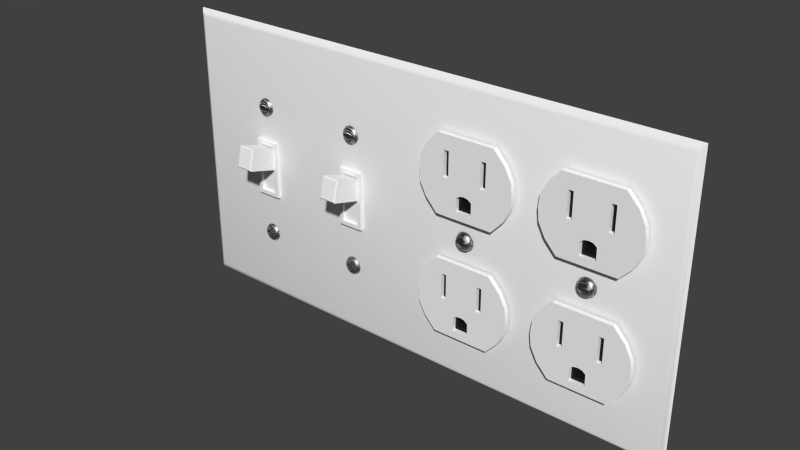 # Source: Combo_4-Gang.blend  (saved by Blender 2.74.0; exported with 4.5.12 LTS)
import bpy
from mathutils import Matrix  # noqa: F401  (used for matrix-valued properties, if any)

bpy.ops.wm.read_factory_settings(use_empty=True)
scene = bpy.context.scene
scene.name = 'Scene'

# ---- collections
col_collection_1 = bpy.data.collections.new('Collection 1'); scene.collection.children.link(col_collection_1)

# ---- materials (node trees are filled in below, after node groups)
mat_gloss_white_plastic = bpy.data.materials.new('Gloss White Plastic')
mat_gloss_white_plastic.alpha_threshold = 0.0
mat_gloss_white_plastic.roughness = 0.5
mat_gloss_white_plastic.line_color = (0.0, 0.0, 0.0, 1.0)
mat_stainless_steel = bpy.data.materials.new('Stainless Steel')
mat_stainless_steel.alpha_threshold = 0.0
mat_stainless_steel.roughness = 0.5
mat_stainless_steel.line_color = (0.0, 0.0, 0.0, 1.0)
mat_black_plastic = bpy.data.materials.new('Black Plastic')
mat_black_plastic.alpha_threshold = 0.0
mat_black_plastic.roughness = 0.5
mat_black_plastic.line_color = (0.0, 0.0, 0.0, 1.0)

# ---- node groups
ng_brushed = bpy.data.node_groups.new('Brushed', 'ShaderNodeTree')
_s = ng_brushed.interface.new_socket(name='Color', in_out='OUTPUT', socket_type='NodeSocketColor')
_s = ng_brushed.interface.new_socket(name='Vector', in_out='INPUT', socket_type='NodeSocketVector')
_s.min_value = -1.0
_s.max_value = 1.0
_s = ng_brushed.interface.new_socket(name='Scale', in_out='INPUT', socket_type='NodeSocketFloat')
_s.default_value = 15.0
_s.min_value = -1000.0
_s.max_value = 1000.0
_N = ng_brushed.nodes; _L = ng_brushed.links
n0 = _N.new('ShaderNodeMapping'); n0.name = 'Mapping'; n0.location = (-294, 153)
n0.inputs[3].default_value = (0.1, 1000.0, 1.0)
n1 = _N.new('ShaderNodeValToRGB'); n1.name = 'ColorRamp.002'; n1.location = (311, 4)
n1.color_ramp.interpolation = 'B_SPLINE'
while len(n1.color_ramp.elements) > 1: n1.color_ramp.elements.remove(n1.color_ramp.elements[-1])
n1.color_ramp.elements[0].position = 0.1136; n1.color_ramp.elements[0].color = (0.0, 0.0, 0.0, 1.0)
_e = n1.color_ramp.elements.new(0.4955); _e.color = (0.1708, 0.1708, 0.1708, 0.5074)
_e = n1.color_ramp.elements.new(1.0); _e.color = (1.0, 1.0, 1.0, 0.0)
n2 = _N.new('NodeGroupOutput'); n2.name = 'Group Output'; n2.location = (636, 29)
n3 = _N.new('ShaderNodeTexNoise'); n3.name = 'Noise Texture'; n3.location = (52, -12)
n3.width = 150
n3.inputs[3].default_value = 1.0
n3.inputs[8].default_value = 8.0
n4 = _N.new('NodeGroupInput'); n4.name = 'Group Input'; n4.location = (-508, 131)
_L.new(n4.outputs[0], n0.inputs[0])
_L.new(n0.outputs[0], n3.inputs[0])
_L.new(n3.outputs[0], n1.inputs[0])
_L.new(n1.outputs[0], n2.inputs[0])
_L.new(n4.outputs[1], n3.inputs[2])
n2.is_active_output = True

# ---- material node trees
mat_gloss_white_plastic.use_nodes = True; mat_gloss_white_plastic.node_tree.nodes.clear()
_N = mat_gloss_white_plastic.node_tree.nodes; _L = mat_gloss_white_plastic.node_tree.links
n0 = _N.new('ShaderNodeOutputMaterial'); n0.name = 'Material Output'; n0.location = (300, 300)
n0.width = 120
n1 = _N.new('ShaderNodeBsdfDiffuse'); n1.name = 'Diffuse BSDF'; n1.location = (-113, 376)
n1.inputs[0].default_value = (0.9425, 0.9425, 0.9425, 1.0)
n2 = _N.new('ShaderNodeMixShader'); n2.name = 'Mix Shader'; n2.location = (95, 307)
n2.width = 150
n2.inputs[0].default_value = 0.02
n3 = _N.new('ShaderNodeBsdfAnisotropic'); n3.name = 'Glossy BSDF'; n3.location = (-112, 226)
n3.distribution = 'BECKMANN'
n3.inputs[1].default_value = 0.3162
_L.new(n1.outputs[0], n2.inputs[1])
_L.new(n3.outputs[0], n2.inputs[2])
_L.new(n2.outputs[0], n0.inputs[0])
n0.is_active_output = True
mat_stainless_steel.use_nodes = True; mat_stainless_steel.node_tree.nodes.clear()
_N = mat_stainless_steel.node_tree.nodes; _L = mat_stainless_steel.node_tree.links
n0 = _N.new('ShaderNodeLayerWeight'); n0.name = 'Layer Weight'; n0.location = (114, 494)
n0.width = 150
n0.inputs[0].default_value = 0.15
n1 = _N.new('ShaderNodeMixShader'); n1.name = 'Mix Shader'; n1.location = (316, 430)
n1.width = 137
n2 = _N.new('ShaderNodeBsdfAnisotropic'); n2.name = 'Glossy BSDF.001'; n2.location = (94, 224)
n2.width = 169
n2.distribution = 'BECKMANN'
n2.inputs[1].default_value = 0.4472
n3 = _N.new('ShaderNodeBsdfAnisotropic'); n3.name = 'Glossy BSDF'; n3.location = (101, 387)
n3.width = 168
n3.distribution = 'BECKMANN'
n3.inputs[1].default_value = 0.4472
n4 = _N.new('ShaderNodeValToRGB'); n4.name = 'ColorRamp'; n4.location = (-310, 466)
n4.color_ramp.interpolation = 'B_SPLINE'
while len(n4.color_ramp.elements) > 1: n4.color_ramp.elements.remove(n4.color_ramp.elements[-1])
n4.color_ramp.elements[0].position = 0.0; n4.color_ramp.elements[0].color = (0.438, 0.438, 0.438, 1.0)
_e = n4.color_ramp.elements.new(1.0); _e.color = (0.1008, 0.1008, 0.1008, 1.0)
n5 = _N.new('ShaderNodeFresnel'); n5.name = 'Fresnel'; n5.location = (-566, 368)
n5.width = 124
n5.inputs[0].default_value = 2.45
n6 = _N.new('ShaderNodeBump'); n6.name = 'Bump'; n6.location = (-106, 232)
n6.width = 150
n6.inputs[0].default_value = 1.2
n6.inputs[1].default_value = 0.1
n6.inputs[2].default_value = 1.0
n7 = _N.new('ShaderNodeGamma'); n7.name = 'Gamma'; n7.location = (-287, 197)
n7.inputs[1].default_value = 9.0
n8 = _N.new('ShaderNodeOutputMaterial'); n8.name = 'Material Output'; n8.location = (486, 423)
n8.width = 120
n9 = _N.new('ShaderNodeTexCoord'); n9.name = 'Texture Coordinate'; n9.location = (-644, 237)
n9.width = 150
n10 = _N.new('ShaderNodeGroup'); n10.name = 'Group'; n10.location = (-459, 205)
n10.width = 142
n10.node_tree = ng_brushed
n10.inputs[1].default_value = 1.0
_L.new(n3.outputs[0], n1.inputs[1])
_L.new(n1.outputs[0], n8.inputs[0])
_L.new(n2.outputs[0], n1.inputs[2])
_L.new(n0.outputs[1], n1.inputs[0])
_L.new(n6.outputs[0], n3.inputs[4])
_L.new(n6.outputs[0], n2.inputs[4])
_L.new(n4.outputs[0], n3.inputs[0])
_L.new(n7.outputs[0], n6.inputs[3])
_L.new(n10.outputs[0], n7.inputs[0])
_L.new(n5.outputs[0], n4.inputs[0])
_L.new(n9.outputs[3], n10.inputs[0])
n8.is_active_output = True
mat_black_plastic.use_nodes = True; mat_black_plastic.node_tree.nodes.clear()
_N = mat_black_plastic.node_tree.nodes; _L = mat_black_plastic.node_tree.links
n0 = _N.new('ShaderNodeOutputMaterial'); n0.name = 'Material Output'; n0.location = (300, 300)
n0.width = 120
n1 = _N.new('ShaderNodeBsdfDiffuse'); n1.name = 'Diffuse BSDF'; n1.location = (-113, 376)
n1.inputs[0].default_value = (0.007938, 0.007938, 0.007938, 1.0)
n2 = _N.new('ShaderNodeMixShader'); n2.name = 'Mix Shader'; n2.location = (95, 307)
n2.width = 150
n2.inputs[0].default_value = 0.02
n3 = _N.new('ShaderNodeBsdfAnisotropic'); n3.name = 'Glossy BSDF'; n3.location = (-112, 226)
n3.distribution = 'BECKMANN'
n3.inputs[1].default_value = 0.3162
_L.new(n1.outputs[0], n2.inputs[1])
_L.new(n3.outputs[0], n2.inputs[2])
_L.new(n2.outputs[0], n0.inputs[0])
n0.is_active_output = True

# ---- world
world_world = bpy.data.worlds.new('World'); scene.world = world_world
world_world.color = (0.05088, 0.05088, 0.05088)
world_world.use_sun_shadow = False
world_world.sun_shadow_jitter_overblur = 0.0
world_world.cycles.sampling_method = 'MANUAL'
world_world.cycles.sample_map_resolution = 256

# ---- meshes
me_double_light_outlet = bpy.data.meshes.new('Double_Light_Outlet')
me_double_light_outlet.from_pydata([(0.1289, -0.002786, 0.06046), (0.1277, -0.002786, 0.05968), (0.1269, -0.002786, 0.05851), (0.1266, -0.002786, 0.05713), (0.1269, -0.002786, 0.05575), (0.1277, -0.002786, 0.05458), (0.1289, -0.002786, 0.0538), (0.128, -0.003814, 0.05488), (0.1273, -0.003814, 0.05591), (0.127, -0.003814, 0.05713), (0.1273, -0.003814, 0.05835), (0.128, -0.003814, 0.05938), (0.129, -0.003814, 0.06007), (0.129, -0.003814, 0.05418), (0.1283, -0.004316, 0.05518), (0.1277, -0.004316, 0.05607), (0.1275, -0.004316, 0.05713), (0.1277, -0.004316, 0.05818), (0.1283, -0.004316, 0.05908), (0.1292, -0.004316, 0.05968), (0.1292, -0.004316, 0.05458), (0.1294, -0.005079, 0.05667), (0.1284, -0.005079, 0.05667), (0.1284, -0.005079, 0.05759), (0.1294, -0.005079, 0.05759), (0.1298, -0.005079, 0.05759), (0.1298, -0.005079, 0.05667), (0.1284, -0.004316, 0.05759), (0.1294, -0.004316, 0.05759), (0.1298, -0.004316, 0.05759), (0.1298, -0.004316, 0.05667), (0.1267, -0.002786, 0.05644), (0.1271, -0.003814, 0.05652), (0.1275, -0.004316, 0.05766), (0.1271, -0.003814, 0.05774), (0.1267, -0.002786, 0.05782), (0.1284, -0.004316, 0.05713), (0.1294, -0.004316, 0.05713), (0.1298, -0.004316, 0.05713), (0.1284, -0.004316, 0.05667), (0.1294, -0.004316, 0.05667), (0.1275, -0.004316, 0.0566), (0.1302, -0.002786, 0.06073), (0.1316, -0.002786, 0.06046), (0.1328, -0.002786, 0.05968), (0.1336, -0.002786, 0.05851), (0.1339, -0.002786, 0.05713), (0.1336, -0.002786, 0.05575), (0.1328, -0.002786, 0.05458), (0.1316, -0.002786, 0.0538), (0.1302, -0.002786, 0.05353), (0.1325, -0.003814, 0.05488), (0.1332, -0.003814, 0.05591), (0.1335, -0.003814, 0.05713), (0.1332, -0.003814, 0.05835), (0.1325, -0.003814, 0.05938), (0.1315, -0.003814, 0.06007), (0.1302, -0.003814, 0.06032), (0.1315, -0.003814, 0.05418), (0.1302, -0.003814, 0.05394), (0.1322, -0.004316, 0.05518), (0.1328, -0.004316, 0.05607), (0.133, -0.004316, 0.05713), (0.1328, -0.004316, 0.05818), (0.1322, -0.004316, 0.05908), (0.1313, -0.004316, 0.05968), (0.1302, -0.004316, 0.05989), (0.1313, -0.004316, 0.05458), (0.1302, -0.004316, 0.05437), (0.131, -0.005079, 0.05667), (0.1321, -0.005079, 0.05667), (0.1321, -0.005079, 0.05759), (0.131, -0.005079, 0.05759), (0.1307, -0.005079, 0.05759), (0.1302, -0.005079, 0.05759), (0.1307, -0.005079, 0.05667), (0.1302, -0.005079, 0.05667), (0.1321, -0.004316, 0.05759), (0.131, -0.004316, 0.05759), (0.1307, -0.004316, 0.05759), (0.1302, -0.004316, 0.05759), (0.1307, -0.004316, 0.05667), (0.1302, -0.004316, 0.05667), (0.1338, -0.002786, 0.05644), (0.1334, -0.003814, 0.05652), (0.133, -0.004316, 0.05766), (0.1334, -0.003814, 0.05774), (0.1338, -0.002786, 0.05782), (0.1321, -0.004316, 0.05713), (0.131, -0.004316, 0.05713), (0.1307, -0.004316, 0.05713), (0.1302, -0.004316, 0.05713), (0.1321, -0.004316, 0.05667), (0.131, -0.004316, 0.05667), (0.133, -0.004316, 0.0566), (0.1189, -0.002589, 0.01775), (0.1189, -0.002589, 0.04786), (0.1112, -0.002589, 0.03281), (0.1117, -0.002589, 0.02779), (0.1143, -0.002589, 0.02277), (0.1117, -0.002589, 0.03783), (0.1143, -0.002589, 0.04284), (0.1216, -0.002589, 0.01775), (0.1216, -0.002589, 0.04786), (0.1216, -0.002683, 0.03207), (0.1286, -0.002589, 0.04786), (0.1216, -0.002683, 0.03783), (0.1216, -0.002683, 0.0421), (0.1271, -0.002589, 0.01775), (0.1237, -0.002589, 0.04786), (0.1237, -0.002683, 0.03207), (0.1271, -0.002683, 0.02076), (0.1271, -0.002683, 0.0258), (0.1237, -0.002683, 0.03783), (0.1237, -0.002683, 0.0421), (0.1189, -0.004372, 0.01775), (0.1189, -0.004372, 0.04786), (0.1112, -0.004372, 0.03281), (0.1117, -0.004372, 0.02779), (0.1143, -0.004372, 0.02277), (0.1117, -0.004372, 0.03783), (0.1143, -0.004372, 0.04284), (0.1216, -0.004372, 0.01775), (0.1216, -0.004372, 0.04786), (0.1216, -0.004372, 0.03207), (0.1216, -0.004372, 0.02076), (0.1216, -0.004372, 0.02717), (0.1216, -0.004372, 0.03783), (0.1216, -0.004372, 0.0421), (0.1271, -0.004372, 0.01775), (0.1237, -0.004372, 0.04786), (0.1237, -0.004372, 0.03207), (0.1271, -0.004372, 0.02076), (0.1271, -0.004372, 0.0258), (0.1237, -0.004372, 0.03783), (0.1237, -0.004372, 0.0421), (0.1286, -0.002683, 0.02689), (0.1286, -0.004372, 0.04786), (0.1286, -0.004372, 0.03207), (0.1286, -0.004372, 0.02689), (0.1286, -0.004372, 0.03783), (0.1286, -0.004372, 0.0421), (0.1302, -0.002589, 0.04786), (0.1302, -0.002589, 0.01775), (0.1416, -0.002589, 0.01775), (0.1416, -0.002589, 0.04786), (0.1493, -0.002589, 0.03281), (0.1302, -0.002683, 0.02717), (0.1302, -0.002683, 0.02076), (0.1488, -0.002589, 0.02779), (0.1462, -0.002589, 0.02277), (0.1488, -0.002589, 0.03783), (0.1462, -0.002589, 0.04284), (0.1389, -0.002589, 0.01775), (0.1389, -0.002589, 0.04786), (0.1389, -0.002683, 0.03207), (0.1319, -0.002589, 0.04786), (0.1389, -0.002683, 0.03783), (0.1389, -0.002683, 0.0421), (0.1334, -0.002589, 0.01775), (0.1368, -0.002589, 0.04786), (0.1368, -0.002683, 0.03207), (0.1334, -0.002683, 0.02076), (0.1334, -0.002683, 0.0258), (0.1368, -0.002683, 0.03783), (0.1368, -0.002683, 0.0421), (0.1302, -0.004372, 0.04786), (0.1302, -0.004372, 0.01775), (0.1416, -0.004372, 0.01775), (0.1416, -0.004372, 0.04786), (0.1302, -0.004372, 0.03207), (0.1493, -0.004372, 0.03281), (0.1302, -0.004372, 0.02717), (0.1302, -0.004372, 0.02076), (0.1488, -0.004372, 0.02779), (0.1462, -0.004372, 0.02277), (0.1302, -0.004372, 0.03783), (0.1302, -0.004372, 0.0421), (0.1488, -0.004372, 0.03783), (0.1462, -0.004372, 0.04284), (0.1389, -0.004372, 0.01775), (0.1389, -0.004372, 0.04786), (0.1389, -0.004372, 0.03207), (0.1389, -0.004372, 0.02076), (0.1389, -0.004372, 0.02717), (0.1389, -0.004372, 0.03783), (0.1389, -0.004372, 0.0421), (0.1334, -0.004372, 0.01775), (0.1368, -0.004372, 0.04786), (0.1368, -0.004372, 0.03207), (0.1334, -0.004372, 0.02076), (0.1334, -0.004372, 0.0258), (0.1368, -0.004372, 0.03783), (0.1368, -0.004372, 0.0421), (0.1319, -0.002683, 0.02689), (0.1319, -0.004372, 0.04786), (0.1319, -0.004372, 0.03207), (0.1319, -0.004372, 0.02689), (0.1319, -0.004372, 0.03783), (0.1319, -0.004372, 0.0421), (0.1302, -0.002683, 0.0258), (0.1189, -0.002589, 0.06493), (0.1189, -0.002589, 0.09504), (0.1112, -0.002589, 0.07998), (0.1117, -0.002589, 0.07497), (0.1143, -0.002589, 0.06995), (0.1117, -0.002589, 0.085), (0.1143, -0.002589, 0.09002), (0.1216, -0.002589, 0.06493), (0.1216, -0.002589, 0.09504), (0.1216, -0.002683, 0.07925), (0.1286, -0.002589, 0.09504), (0.1216, -0.002683, 0.085), (0.1216, -0.002683, 0.08928), (0.1271, -0.002589, 0.06493), (0.1237, -0.002589, 0.09504), (0.1237, -0.002683, 0.07925), (0.1271, -0.002683, 0.06794), (0.1271, -0.002683, 0.07298), (0.1237, -0.002683, 0.085), (0.1237, -0.002683, 0.08928), (0.1189, -0.004372, 0.06493), (0.1189, -0.004372, 0.09504), (0.1112, -0.004372, 0.07998), (0.1117, -0.004372, 0.07497), (0.1143, -0.004372, 0.06995), (0.1117, -0.004372, 0.085), (0.1143, -0.004372, 0.09002), (0.1216, -0.004372, 0.06493), (0.1216, -0.004372, 0.09504), (0.1216, -0.004372, 0.07925), (0.1216, -0.004372, 0.06794), (0.1216, -0.004372, 0.07435), (0.1216, -0.004372, 0.085), (0.1216, -0.004372, 0.08928), (0.1271, -0.004372, 0.06493), (0.1237, -0.004372, 0.09504), (0.1271, -0.004372, 0.06794), (0.1271, -0.004372, 0.07298), (0.1237, -0.004372, 0.085), (0.1237, -0.004372, 0.08928), (0.1286, -0.002683, 0.07407), (0.1286, -0.004372, 0.09504), (0.1286, -0.004372, 0.07925), (0.1286, -0.004372, 0.07407), (0.1286, -0.004372, 0.085), (0.1286, -0.004372, 0.08928), (0.1237, -0.002589, 0.06493), (0.122, -0.002683, 0.07925), (0.1237, -0.004372, 0.06493), (0.1237, -0.004372, 0.07925), (0.1237, -0.004372, 0.06794), (0.1237, -0.004372, 0.07366), (0.1302, -0.002589, 0.09504), (0.1302, -0.002589, 0.06493), (0.1416, -0.002589, 0.06493), (0.1416, -0.002589, 0.09504), (0.1493, -0.002589, 0.07998), (0.1302, -0.002683, 0.07435), (0.1302, -0.002683, 0.06794), (0.1488, -0.002589, 0.07497), (0.1462, -0.002589, 0.06995), (0.1488, -0.002589, 0.085), (0.1462, -0.002589, 0.09002), (0.1389, -0.002589, 0.06493), (0.1389, -0.002589, 0.09504), (0.1389, -0.002683, 0.07925), (0.1319, -0.002589, 0.09504), (0.1389, -0.002683, 0.085), (0.1389, -0.002683, 0.08928), (0.1334, -0.002589, 0.06493), (0.1368, -0.002589, 0.09504), (0.1368, -0.002683, 0.07925), (0.1334, -0.002683, 0.06794), (0.1334, -0.002683, 0.07298), (0.1368, -0.002683, 0.085), (0.1368, -0.002683, 0.08928), (0.1302, -0.004372, 0.09504), (0.1302, -0.004372, 0.06493), (0.1416, -0.004372, 0.06493), (0.1416, -0.004372, 0.09504), (0.1302, -0.004372, 0.07925), (0.1493, -0.004372, 0.07998), (0.1302, -0.004372, 0.07435), (0.1302, -0.004372, 0.06794), (0.1488, -0.004372, 0.07497), (0.1462, -0.004372, 0.06995), (0.1302, -0.004372, 0.085), (0.1302, -0.004372, 0.08928), (0.1488, -0.004372, 0.085), (0.1462, -0.004372, 0.09002), (0.1389, -0.004372, 0.06493), (0.1389, -0.004372, 0.09504), (0.1389, -0.004372, 0.07925), (0.1389, -0.004372, 0.06794), (0.1389, -0.004372, 0.07435), (0.1389, -0.004372, 0.085), (0.1389, -0.004372, 0.08928), (0.1334, -0.004372, 0.06493), (0.1368, -0.004372, 0.09504), (0.1334, -0.004372, 0.06794), (0.1334, -0.004372, 0.07298), (0.1368, -0.004372, 0.085), (0.1368, -0.004372, 0.08928), (0.1319, -0.002683, 0.07407), (0.1319, -0.004372, 0.09504), (0.1319, -0.004372, 0.07925), (0.1319, -0.004372, 0.07407), (0.1319, -0.004372, 0.085), (0.1319, -0.004372, 0.08928), (0.1302, -0.002683, 0.07298), (0.1368, -0.002589, 0.06493), (0.1385, -0.002683, 0.07925), (0.1368, -0.004372, 0.06493), (0.1368, -0.004372, 0.07925), (0.1368, -0.004372, 0.06794), (0.1368, -0.004372, 0.07366), (9.051e-08, 2.683e-07, 0.1143), (0.0025, -0.001716, 0.002842), (0.001044, -0.001141, 0.001364), (0.001044, -0.001141, 0.1129), (0.07614, -0.001716, 0.03187), (0.07498, -0.001716, 0.03108), (0.07421, -0.001716, 0.0299), (0.07394, -0.001716, 0.02851), (0.07421, -0.001716, 0.02712), (0.07498, -0.001716, 0.02594), (0.07614, -0.001716, 0.02515), (0.07528, -0.002511, 0.02624), (0.07459, -0.002511, 0.02728), (0.07435, -0.002511, 0.02851), (0.07459, -0.002511, 0.02974), (0.07528, -0.002511, 0.03079), (0.0763, -0.002511, 0.03148), (0.0763, -0.002511, 0.02554), (0.07558, -0.002899, 0.02655), (0.07498, -0.002899, 0.02745), (0.07498, -0.002899, 0.02958), (0.07558, -0.002899, 0.03048), (0.07646, -0.002899, 0.03109), (0.07646, -0.002899, 0.02594), (0.07573, -0.00349, 0.02898), (0.07573, -0.002899, 0.02898), (0.07708, -0.002899, 0.02898), (0.07404, -0.001716, 0.02782), (0.07444, -0.002511, 0.0279), (0.07444, -0.002511, 0.02913), (0.07404, -0.001716, 0.02921), (0.07573, -0.002899, 0.02851), (0.07672, -0.002899, 0.02851), (0.07708, -0.002899, 0.02851), (0.07573, -0.002899, 0.02805), (0.0025, -0.001716, 0.1115), (0.07614, -0.001716, 0.08531), (0.07498, -0.001716, 0.08453), (0.07421, -0.001716, 0.08335), (0.07394, -0.001716, 0.08195), (0.07421, -0.001716, 0.08056), (0.07498, -0.001716, 0.07938), (0.07614, -0.001716, 0.0786), (0.07528, -0.002511, 0.07968), (0.07459, -0.002511, 0.08072), (0.07435, -0.002511, 0.08195), (0.07459, -0.002511, 0.08319), (0.07528, -0.002511, 0.08423), (0.0763, -0.002511, 0.08493), (0.0763, -0.002511, 0.07898), (0.07558, -0.002899, 0.07999), (0.07498, -0.002899, 0.08089), (0.07498, -0.002899, 0.08302), (0.07558, -0.002899, 0.08392), (0.07646, -0.002899, 0.08453), (0.07646, -0.002899, 0.07938), (0.07573, -0.00349, 0.08242), (0.07708, -0.002899, 0.08242), (0.07404, -0.001716, 0.08126), (0.07444, -0.002511, 0.08134), (0.07444, -0.002511, 0.08257), (0.07404, -0.001716, 0.08265), (0.07573, -0.002899, 0.08195), (0.07672, -0.002899, 0.08195), (0.07708, -0.002899, 0.08195), (0.07573, -0.002899, 0.08149), (0.07672, -0.002899, 0.08149), (0.07751, -0.001716, 0.03215), (0.07887, -0.001716, 0.03187), (0.08003, -0.001716, 0.03108), (0.0808, -0.001716, 0.0299), (0.08107, -0.001716, 0.02851), (0.0808, -0.001716, 0.02712), (0.08003, -0.001716, 0.02594), (0.07887, -0.001716, 0.02515), (0.07751, -0.001716, 0.02488), (0.07974, -0.002511, 0.02624), (0.08042, -0.002511, 0.02728), (0.08066, -0.002511, 0.02851), (0.08042, -0.002511, 0.02974), (0.07974, -0.002511, 0.03079), (0.07871, -0.002511, 0.03148), (0.07751, -0.002511, 0.03173), (0.07871, -0.002511, 0.02554), (0.07751, -0.002511, 0.0253), (0.07944, -0.002899, 0.02655), (0.08003, -0.002899, 0.02745), (0.08003, -0.002899, 0.02958), (0.07944, -0.002899, 0.03048), (0.07855, -0.002899, 0.03109), (0.07751, -0.002899, 0.0313), (0.07855, -0.002899, 0.02594), (0.07751, -0.002899, 0.02573), (0.07829, -0.00349, 0.02805), (0.07929, -0.00349, 0.02805), (0.07829, -0.00349, 0.02898), (0.07929, -0.002899, 0.02898), (0.07829, -0.002899, 0.02898), (0.07793, -0.002899, 0.02898), (0.07793, -0.002899, 0.02805), (0.08097, -0.001716, 0.02782), (0.08057, -0.002511, 0.0279), (0.08057, -0.002511, 0.02913), (0.08097, -0.001716, 0.02921), (0.07929, -0.002899, 0.02851), (0.07829, -0.002899, 0.02851), (0.07793, -0.002899, 0.02851), (0.07751, -0.002899, 0.02851), (0.07929, -0.002899, 0.02805), (0.08017, -0.002899, 0.02798), (0.07751, -0.001716, 0.08559), (0.07887, -0.001716, 0.08531), (0.08003, -0.001716, 0.08453), (0.0808, -0.001716, 0.08335), (0.08107, -0.001716, 0.08195), (0.0808, -0.001716, 0.08056), (0.08003, -0.001716, 0.07938), (0.07887, -0.001716, 0.0786), (0.07751, -0.001716, 0.07832), (0.07974, -0.002511, 0.07968), (0.08042, -0.002511, 0.08072), (0.08066, -0.002511, 0.08195), (0.08042, -0.002511, 0.08319), (0.07974, -0.002511, 0.08423), (0.07871, -0.002511, 0.08493), (0.07751, -0.002511, 0.08517), (0.07871, -0.002511, 0.07898), (0.07751, -0.002511, 0.07874), (0.07944, -0.002899, 0.07999), (0.08003, -0.002899, 0.08089), (0.08003, -0.002899, 0.08302), (0.07944, -0.002899, 0.08392), (0.07855, -0.002899, 0.08453), (0.07751, -0.002899, 0.08474), (0.07855, -0.002899, 0.07938), (0.07751, -0.002899, 0.07917), (0.07829, -0.00349, 0.08242), (0.07793, -0.00349, 0.08242), (0.07751, -0.00349, 0.08242), (0.07751, -0.00349, 0.08149), (0.07929, -0.002899, 0.08242), (0.07829, -0.002899, 0.08242), (0.07793, -0.002899, 0.08242), (0.07751, -0.002899, 0.08242), (0.07751, -0.002899, 0.08149), (0.08097, -0.001716, 0.08126), (0.08057, -0.002511, 0.08134), (0.08057, -0.002511, 0.08257), (0.08097, -0.001716, 0.08265), (0.07929, -0.002899, 0.08195), (0.07829, -0.002899, 0.08195), (0.07793, -0.002899, 0.08195), (0.07751, -0.002899, 0.08195), (0.07929, -0.002899, 0.08149), (0.2108, 2.683e-07, 2.83e-07), (0.2083, -0.001716, 0.002842), (0.2098, -0.001141, 0.001364), (0.2098, -0.001141, 0.1129), (0.2083, -0.001716, 0.1115), (9.051e-08, 2.683e-07, 2.83e-07), (0.07751, -0.00349, 0.02805), (0.07708, -0.00349, 0.02805), (0.07672, -0.00349, 0.02805), (0.07573, -0.00349, 0.02805), (0.07672, -0.00349, 0.02898), (0.07708, -0.00349, 0.02898), (0.07751, -0.00349, 0.02898), (0.07751, -0.002899, 0.02805), (0.07708, -0.002899, 0.02805), (0.07672, -0.002899, 0.02898), (0.07751, -0.002899, 0.02898), (0.07484, -0.002899, 0.02905), (0.07484, -0.002899, 0.02851), (0.07672, -0.002899, 0.02805), (0.07484, -0.002899, 0.02798), (0.07708, -0.00349, 0.08149), (0.07672, -0.00349, 0.08149), (0.07573, -0.00349, 0.08149), (0.07672, -0.00349, 0.08242), (0.07708, -0.00349, 0.08242), (0.07708, -0.002899, 0.08149), (0.07573, -0.002899, 0.08242), (0.07672, -0.002899, 0.08242), (0.07484, -0.002899, 0.08249), (0.07484, -0.002899, 0.08195), (0.07484, -0.002899, 0.08142), (0.07793, -0.00349, 0.02805), (0.07929, -0.00349, 0.02898), (0.07793, -0.00349, 0.02898), (0.08017, -0.002899, 0.02905), (0.08017, -0.002899, 0.02851), (0.07829, -0.002899, 0.02805), (0.07793, -0.00349, 0.08149), (0.07829, -0.00349, 0.08149), (0.07929, -0.00349, 0.08149), (0.07929, -0.00349, 0.08242), (0.07793, -0.002899, 0.08149), (0.08017, -0.002899, 0.08249), (0.08017, -0.002899, 0.08195), (0.07829, -0.002899, 0.08149), (0.08017, -0.002899, 0.08142), (0.2108, 2.683e-07, 0.1143), (0.07239, -0.001716, 0.04539), (0.08255, -0.001716, 0.04539), (0.07239, -0.001716, 0.06825), (0.08255, -0.001716, 0.06825), (0.07239, -0.003016, 0.04539), (0.08255, -0.003016, 0.04539), (0.07239, -0.003016, 0.06825), (0.08255, -0.003016, 0.06825), (0.07394, -0.003016, 0.06667), (0.07394, -0.003016, 0.04697), (0.081, -0.003016, 0.04697), (0.081, -0.003016, 0.06667), (0.07394, -0.001888, 0.06667), (0.07394, -0.001888, 0.04697), (0.081, -0.001888, 0.04697), (0.081, -0.001888, 0.06667), (0.07394, -0.001888, 0.05682), (0.081, -0.001888, 0.05682), (0.081, -0.001888, 0.06548), (0.07394, -0.001888, 0.06548), (0.07394, -0.01286, 0.06896), (0.07434, -0.01342, 0.06869), (0.081, -0.01286, 0.06896), (0.0806, -0.01342, 0.06869), (0.0806, -0.01524, 0.06108), (0.081, -0.01494, 0.06057), (0.07394, -0.01494, 0.06057), (0.07434, -0.01524, 0.06108), (0.03296, -0.001716, 0.03187), (0.0318, -0.001716, 0.03108), (0.03103, -0.001716, 0.0299), (0.03076, -0.001716, 0.02851), (0.03103, -0.001716, 0.02712), (0.0318, -0.001716, 0.02594), (0.03296, -0.001716, 0.02515), (0.0321, -0.002511, 0.02624), (0.03141, -0.002511, 0.02728), (0.03117, -0.002511, 0.02851), (0.03141, -0.002511, 0.02974), (0.0321, -0.002511, 0.03079), (0.03312, -0.002511, 0.03148), (0.03312, -0.002511, 0.02554), (0.0324, -0.002899, 0.02655), (0.0318, -0.002899, 0.02745), (0.0318, -0.002899, 0.02958), (0.0324, -0.002899, 0.03048), (0.03328, -0.002899, 0.03109), (0.03328, -0.002899, 0.02594), (0.03255, -0.00349, 0.02898), (0.03255, -0.002899, 0.02898), (0.0339, -0.002899, 0.02898), (0.03086, -0.001716, 0.02782), (0.03126, -0.002511, 0.0279), (0.03126, -0.002511, 0.02913), (0.03086, -0.001716, 0.02921), (0.03255, -0.002899, 0.02851), (0.03354, -0.002899, 0.02851), (0.0339, -0.002899, 0.02851), (0.03255, -0.002899, 0.02805), (0.03296, -0.001716, 0.08531), (0.0318, -0.001716, 0.08453), (0.03103, -0.001716, 0.08335), (0.03076, -0.001716, 0.08195), (0.03103, -0.001716, 0.08056), (0.0318, -0.001716, 0.07938), (0.03296, -0.001716, 0.0786), (0.0321, -0.002511, 0.07968), (0.03141, -0.002511, 0.08072), (0.03117, -0.002511, 0.08195), (0.03141, -0.002511, 0.08319), (0.0321, -0.002511, 0.08423), (0.03312, -0.002511, 0.08493), (0.03312, -0.002511, 0.07898), (0.0324, -0.002899, 0.07999), (0.0318, -0.002899, 0.08089), (0.0318, -0.002899, 0.08302), (0.0324, -0.002899, 0.08392), (0.03328, -0.002899, 0.08453), (0.03328, -0.002899, 0.07938), (0.03255, -0.00349, 0.08242), (0.0339, -0.002899, 0.08242), (0.03086, -0.001716, 0.08126), (0.03126, -0.002511, 0.08134), (0.03126, -0.002511, 0.08257), (0.03086, -0.001716, 0.08265), (0.03255, -0.002899, 0.08195), (0.03354, -0.002899, 0.08195), (0.0339, -0.002899, 0.08195), (0.03255, -0.002899, 0.08149), (0.03354, -0.002899, 0.08149), (0.03433, -0.001716, 0.03215), (0.03569, -0.001716, 0.03187), (0.03685, -0.001716, 0.03108), (0.03762, -0.001716, 0.0299), (0.03789, -0.001716, 0.02851), (0.03762, -0.001716, 0.02712), (0.03685, -0.001716, 0.02594), (0.03569, -0.001716, 0.02515), (0.03433, -0.001716, 0.02488), (0.03656, -0.002511, 0.02624), (0.03724, -0.002511, 0.02728), (0.03748, -0.002511, 0.02851), (0.03724, -0.002511, 0.02974), (0.03656, -0.002511, 0.03079), (0.03553, -0.002511, 0.03148), (0.03433, -0.002511, 0.03173), (0.03553, -0.002511, 0.02554), (0.03433, -0.002511, 0.0253), (0.03626, -0.002899, 0.02655), (0.03685, -0.002899, 0.02745), (0.03685, -0.002899, 0.02958), (0.03626, -0.002899, 0.03048), (0.03537, -0.002899, 0.03109), (0.03433, -0.002899, 0.0313), (0.03537, -0.002899, 0.02594), (0.03433, -0.002899, 0.02573), (0.03511, -0.00349, 0.02805), (0.03611, -0.00349, 0.02805), (0.03511, -0.00349, 0.02898), (0.03611, -0.002899, 0.02898), (0.03511, -0.002899, 0.02898), (0.03475, -0.002899, 0.02898), (0.03475, -0.002899, 0.02805), (0.03779, -0.001716, 0.02782), (0.03739, -0.002511, 0.0279), (0.03739, -0.002511, 0.02913), (0.03779, -0.001716, 0.02921), (0.03611, -0.002899, 0.02851), (0.03511, -0.002899, 0.02851), (0.03475, -0.002899, 0.02851), (0.03433, -0.002899, 0.02851), (0.03611, -0.002899, 0.02805), (0.03699, -0.002899, 0.02798), (0.03433, -0.001716, 0.08559), (0.03569, -0.001716, 0.08531), (0.03685, -0.001716, 0.08453), (0.03762, -0.001716, 0.08335), (0.03789, -0.001716, 0.08195), (0.03762, -0.001716, 0.08056), (0.03685, -0.001716, 0.07938), (0.03569, -0.001716, 0.0786), (0.03433, -0.001716, 0.07832), (0.03656, -0.002511, 0.07968), (0.03724, -0.002511, 0.08072), (0.03748, -0.002511, 0.08195), (0.03724, -0.002511, 0.08319), (0.03656, -0.002511, 0.08423), (0.03553, -0.002511, 0.08493), (0.03433, -0.002511, 0.08517), (0.03553, -0.002511, 0.07898), (0.03433, -0.002511, 0.07874), (0.03626, -0.002899, 0.07999), (0.03685, -0.002899, 0.08089), (0.03685, -0.002899, 0.08302), (0.03626, -0.002899, 0.08392), (0.03537, -0.002899, 0.08453), (0.03433, -0.002899, 0.08474), (0.03537, -0.002899, 0.07938), (0.03433, -0.002899, 0.07917), (0.03511, -0.00349, 0.08242), (0.03475, -0.00349, 0.08242), (0.03433, -0.00349, 0.08242), (0.03433, -0.00349, 0.08149), (0.03611, -0.002899, 0.08242), (0.03511, -0.002899, 0.08242), (0.03475, -0.002899, 0.08242), (0.03433, -0.002899, 0.08242), (0.03433, -0.002899, 0.08149), (0.03779, -0.001716, 0.08126), (0.03739, -0.002511, 0.08134), (0.03739, -0.002511, 0.08257), (0.03779, -0.001716, 0.08265), (0.03611, -0.002899, 0.08195), (0.03511, -0.002899, 0.08195), (0.03475, -0.002899, 0.08195), (0.03433, -0.002899, 0.08195), (0.03611, -0.002899, 0.08149), (0.03433, -0.00349, 0.02805), (0.0339, -0.00349, 0.02805), (0.03354, -0.00349, 0.02805), (0.03255, -0.00349, 0.02805), (0.03354, -0.00349, 0.02898), (0.0339, -0.00349, 0.02898), (0.03433, -0.00349, 0.02898), (0.03433, -0.002899, 0.02805), (0.0339, -0.002899, 0.02805), (0.03354, -0.002899, 0.02898), (0.03433, -0.002899, 0.02898), (0.03166, -0.002899, 0.02905), (0.03166, -0.002899, 0.02851), (0.03354, -0.002899, 0.02805), (0.03166, -0.002899, 0.02798), (0.0339, -0.00349, 0.08149), (0.03354, -0.00349, 0.08149), (0.03255, -0.00349, 0.08149), (0.03354, -0.00349, 0.08242), (0.0339, -0.00349, 0.08242), (0.0339, -0.002899, 0.08149), (0.03255, -0.002899, 0.08242), (0.03354, -0.002899, 0.08242), (0.03166, -0.002899, 0.08249), (0.03166, -0.002899, 0.08195), (0.03166, -0.002899, 0.08142), (0.03475, -0.00349, 0.02805), (0.03611, -0.00349, 0.02898), (0.03475, -0.00349, 0.02898), (0.03699, -0.002899, 0.02905), (0.03699, -0.002899, 0.02851), (0.03511, -0.002899, 0.02805), (0.03475, -0.00349, 0.08149), (0.03511, -0.00349, 0.08149), (0.03611, -0.00349, 0.08149), (0.03611, -0.00349, 0.08242), (0.03475, -0.002899, 0.08149), (0.03699, -0.002899, 0.08249), (0.03699, -0.002899, 0.08195), (0.03511, -0.002899, 0.08149), (0.03699, -0.002899, 0.08142), (0.02921, -0.001716, 0.04539), (0.03937, -0.001716, 0.04539), (0.02921, -0.001716, 0.06825), (0.03937, -0.001716, 0.06825), (0.02921, -0.003016, 0.04539), (0.03937, -0.003016, 0.04539), (0.02921, -0.003016, 0.06825), (0.03937, -0.003016, 0.06825), (0.03076, -0.003016, 0.06667), (0.03076, -0.003016, 0.04697), (0.03782, -0.003016, 0.04697), (0.03782, -0.003016, 0.06667), (0.03076, -0.001888, 0.06667), (0.03076, -0.001888, 0.04697), (0.03782, -0.001888, 0.04697), (0.03782, -0.001888, 0.06667), (0.03076, -0.001888, 0.05682), (0.03782, -0.001888, 0.05682), (0.03782, -0.001888, 0.06548), (0.03076, -0.001888, 0.06548), (0.03076, -0.01286, 0.06896), (0.03116, -0.01342, 0.06869), (0.03782, -0.01286, 0.06896), (0.03742, -0.01342, 0.06869), (0.03742, -0.01524, 0.06108), (0.03782, -0.01494, 0.06057), (0.03076, -0.01494, 0.06057), (0.03116, -0.01524, 0.06108), (0.1771, -0.002786, 0.06046), (0.1759, -0.002786, 0.05968), (0.1751, -0.002786, 0.05851), (0.1749, -0.002786, 0.05713), (0.1751, -0.002786, 0.05575), (0.1759, -0.002786, 0.05458), (0.1771, -0.002786, 0.0538), (0.1762, -0.003814, 0.05488), (0.1755, -0.003814, 0.05591), (0.1753, -0.003814, 0.05713), (0.1755, -0.003814, 0.05835), (0.1762, -0.003814, 0.05938), (0.1773, -0.003814, 0.06007), (0.1773, -0.003814, 0.05418), (0.1765, -0.004316, 0.05518), (0.1759, -0.004316, 0.05607), (0.1758, -0.004316, 0.05713), (0.1759, -0.004316, 0.05818), (0.1765, -0.004316, 0.05908), (0.1774, -0.004316, 0.05968), (0.1774, -0.004316, 0.05458), (0.1777, -0.005079, 0.05667), (0.1767, -0.005079, 0.05667), (0.1767, -0.005079, 0.05759), (0.1777, -0.005079, 0.05759), (0.1781, -0.005079, 0.05759), (0.1781, -0.005079, 0.05667), (0.1767, -0.004316, 0.05759), (0.1777, -0.004316, 0.05759), (0.1781, -0.004316, 0.05759), (0.1781, -0.004316, 0.05667), (0.175, -0.002786, 0.05644), (0.1754, -0.003814, 0.05652), (0.1758, -0.004316, 0.05766), (0.1754, -0.003814, 0.05774), (0.175, -0.002786, 0.05782), (0.1767, -0.004316, 0.05713), (0.1777, -0.004316, 0.05713), (0.1781, -0.004316, 0.05713), (0.1767, -0.004316, 0.05667), (0.1777, -0.004316, 0.05667), (0.1758, -0.004316, 0.0566), (0.1785, -0.002786, 0.06073), (0.1799, -0.002786, 0.06046), (0.1811, -0.002786, 0.05968), (0.1819, -0.002786, 0.05851), (0.1821, -0.002786, 0.05713), (0.1819, -0.002786, 0.05575), (0.1811, -0.002786, 0.05458), (0.1799, -0.002786, 0.0538), (0.1785, -0.002786, 0.05353), (0.1808, -0.003814, 0.05488), (0.1815, -0.003814, 0.05591), (0.1817, -0.003814, 0.05713), (0.1815, -0.003814, 0.05835), (0.1808, -0.003814, 0.05938), (0.1797, -0.003814, 0.06007), (0.1785, -0.003814, 0.06032), (0.1797, -0.003814, 0.05418), (0.1785, -0.003814, 0.05394), (0.1805, -0.004316, 0.05518), (0.1811, -0.004316, 0.05607), (0.1812, -0.004316, 0.05713), (0.1811, -0.004316, 0.05818), (0.1805, -0.004316, 0.05908), (0.1796, -0.004316, 0.05968), (0.1785, -0.004316, 0.05989), (0.1796, -0.004316, 0.05458), (0.1785, -0.004316, 0.05437), (0.1793, -0.005079, 0.05667), (0.1803, -0.005079, 0.05667), (0.1803, -0.005079, 0.05759), (0.1793, -0.005079, 0.05759), (0.1789, -0.005079, 0.05759), (0.1785, -0.005079, 0.05759), (0.1789, -0.005079, 0.05667), (0.1785, -0.005079, 0.05667), (0.1803, -0.004316, 0.05759), (0.1793, -0.004316, 0.05759), (0.1789, -0.004316, 0.05759), (0.1785, -0.004316, 0.05759), (0.1789, -0.004316, 0.05667), (0.1785, -0.004316, 0.05667), (0.182, -0.002786, 0.05644), (0.1816, -0.003814, 0.05652), (0.1812, -0.004316, 0.05766), (0.1816, -0.003814, 0.05774), (0.182, -0.002786, 0.05782), (0.1803, -0.004316, 0.05713), (0.1793, -0.004316, 0.05713), (0.1789, -0.004316, 0.05713), (0.1785, -0.004316, 0.05713), (0.1803, -0.004316, 0.05667), (0.1793, -0.004316, 0.05667), (0.1812, -0.004316, 0.0566), (0.1672, -0.002589, 0.01775), (0.1672, -0.002589, 0.04786), (0.1594, -0.002589, 0.03281), (0.16, -0.002589, 0.02779), (0.1626, -0.002589, 0.02277), (0.16, -0.002589, 0.03783), (0.1626, -0.002589, 0.04284), (0.1699, -0.002589, 0.01775), (0.1699, -0.002589, 0.04786), (0.1699, -0.002683, 0.03207), (0.1768, -0.002589, 0.04786), (0.1699, -0.002683, 0.03783), (0.1699, -0.002683, 0.0421), (0.1754, -0.002589, 0.01775), (0.1719, -0.002589, 0.04786), (0.1719, -0.002683, 0.03207), (0.1754, -0.002683, 0.02076), (0.1754, -0.002683, 0.0258), (0.1719, -0.002683, 0.03783), (0.1719, -0.002683, 0.0421), (0.1672, -0.004372, 0.01775), (0.1672, -0.004372, 0.04786), (0.1594, -0.004372, 0.03281), (0.16, -0.004372, 0.02779), (0.1626, -0.004372, 0.02277), (0.16, -0.004372, 0.03783), (0.1626, -0.004372, 0.04284), (0.1699, -0.004372, 0.01775), (0.1699, -0.004372, 0.04786), (0.1699, -0.004372, 0.03207), (0.1699, -0.004372, 0.02076), (0.1699, -0.004372, 0.02717), (0.1699, -0.004372, 0.03783), (0.1699, -0.004372, 0.0421), (0.1754, -0.004372, 0.01775), (0.1719, -0.004372, 0.04786), (0.1719, -0.004372, 0.03207), (0.1754, -0.004372, 0.02076), (0.1754, -0.004372, 0.0258), (0.1719, -0.004372, 0.03783), (0.1719, -0.004372, 0.0421), (0.1768, -0.002683, 0.02689), (0.1768, -0.004372, 0.04786), (0.1768, -0.004372, 0.03207), (0.1768, -0.004372, 0.02689), (0.1768, -0.004372, 0.03783), (0.1768, -0.004372, 0.0421), (0.1785, -0.002589, 0.04786), (0.1785, -0.002589, 0.01775), (0.1898, -0.002589, 0.01775), (0.1898, -0.002589, 0.04786), (0.1976, -0.002589, 0.03281), (0.1785, -0.002683, 0.02717), (0.1785, -0.002683, 0.02076), (0.197, -0.002589, 0.02779), (0.1945, -0.002589, 0.02277), (0.197, -0.002589, 0.03783), (0.1945, -0.002589, 0.04284), (0.1871, -0.002589, 0.01775), (0.1871, -0.002589, 0.04786), (0.1871, -0.002683, 0.03207), (0.1802, -0.002589, 0.04786), (0.1871, -0.002683, 0.03783), (0.1871, -0.002683, 0.0421), (0.1816, -0.002589, 0.01775), (0.1851, -0.002589, 0.04786), (0.1851, -0.002683, 0.03207), (0.1816, -0.002683, 0.02076), (0.1816, -0.002683, 0.0258), (0.1851, -0.002683, 0.03783), (0.1851, -0.002683, 0.0421), (0.1785, -0.004372, 0.04786), (0.1785, -0.004372, 0.01775), (0.1898, -0.004372, 0.01775), (0.1898, -0.004372, 0.04786), (0.1785, -0.004372, 0.03207), (0.1976, -0.004372, 0.03281), (0.1785, -0.004372, 0.02717), (0.1785, -0.004372, 0.02076), (0.197, -0.004372, 0.02779), (0.1945, -0.004372, 0.02277), (0.1785, -0.004372, 0.03783), (0.1785, -0.004372, 0.0421), (0.197, -0.004372, 0.03783), (0.1945, -0.004372, 0.04284), (0.1871, -0.004372, 0.01775), (0.1871, -0.004372, 0.04786), (0.1871, -0.004372, 0.03207), (0.1871, -0.004372, 0.02076), (0.1871, -0.004372, 0.02717), (0.1871, -0.004372, 0.03783), (0.1871, -0.004372, 0.0421), (0.1816, -0.004372, 0.01775), (0.1851, -0.004372, 0.04786), (0.1851, -0.004372, 0.03207), (0.1816, -0.004372, 0.02076), (0.1816, -0.004372, 0.0258), (0.1851, -0.004372, 0.03783), (0.1851, -0.004372, 0.0421), (0.1802, -0.002683, 0.02689), (0.1802, -0.004372, 0.04786), (0.1802, -0.004372, 0.03207), (0.1802, -0.004372, 0.02689), (0.1802, -0.004372, 0.03783), (0.1802, -0.004372, 0.0421), (0.1785, -0.002683, 0.0258), (0.1672, -0.002589, 0.06493), (0.1672, -0.002589, 0.09504), (0.1594, -0.002589, 0.07998), (0.16, -0.002589, 0.07497), (0.1626, -0.002589, 0.06995), (0.16, -0.002589, 0.085), (0.1626, -0.002589, 0.09002), (0.1699, -0.002589, 0.06493), (0.1699, -0.002589, 0.09504), (0.1699, -0.002683, 0.07925), (0.1768, -0.002589, 0.09504), (0.1699, -0.002683, 0.085), (0.1699, -0.002683, 0.08928), (0.1754, -0.002589, 0.06493), (0.1719, -0.002589, 0.09504), (0.1719, -0.002683, 0.07925), (0.1754, -0.002683, 0.06794), (0.1754, -0.002683, 0.07298), (0.1719, -0.002683, 0.085), (0.1719, -0.002683, 0.08928), (0.1672, -0.004372, 0.06493), (0.1672, -0.004372, 0.09504), (0.1594, -0.004372, 0.07998), (0.16, -0.004372, 0.07497), (0.1626, -0.004372, 0.06995), (0.16, -0.004372, 0.085), (0.1626, -0.004372, 0.09002), (0.1699, -0.004372, 0.06493), (0.1699, -0.004372, 0.09504), (0.1699, -0.004372, 0.07925), (0.1699, -0.004372, 0.06794), (0.1699, -0.004372, 0.07435), (0.1699, -0.004372, 0.085), (0.1699, -0.004372, 0.08928), (0.1754, -0.004372, 0.06493), (0.1719, -0.004372, 0.09504), (0.1754, -0.004372, 0.06794), (0.1754, -0.004372, 0.07298), (0.1719, -0.004372, 0.085), (0.1719, -0.004372, 0.08928), (0.1768, -0.002683, 0.07407), (0.1768, -0.004372, 0.09504), (0.1768, -0.004372, 0.07925), (0.1768, -0.004372, 0.07407), (0.1768, -0.004372, 0.085), (0.1768, -0.004372, 0.08928), (0.1719, -0.002589, 0.06493), (0.1702, -0.002683, 0.07925), (0.1719, -0.004372, 0.06493), (0.1719, -0.004372, 0.07925), (0.1719, -0.004372, 0.06794), (0.1719, -0.004372, 0.07366), (0.1785, -0.002589, 0.09504), (0.1785, -0.002589, 0.06493), (0.1898, -0.002589, 0.06493), (0.1898, -0.002589, 0.09504), (0.1976, -0.002589, 0.07998), (0.1785, -0.002683, 0.07435), (0.1785, -0.002683, 0.06794), (0.197, -0.002589, 0.07497), (0.1945, -0.002589, 0.06995), (0.197, -0.002589, 0.085), (0.1945, -0.002589, 0.09002), (0.1871, -0.002589, 0.06493), (0.1871, -0.002589, 0.09504), (0.1871, -0.002683, 0.07925), (0.1802, -0.002589, 0.09504), (0.1871, -0.002683, 0.085), (0.1871, -0.002683, 0.08928), (0.1816, -0.002589, 0.06493), (0.1851, -0.002589, 0.09504), (0.1851, -0.002683, 0.07925), (0.1816, -0.002683, 0.06794), (0.1816, -0.002683, 0.07298), (0.1851, -0.002683, 0.085), (0.1851, -0.002683, 0.08928), (0.1785, -0.004372, 0.09504), (0.1785, -0.004372, 0.06493), (0.1898, -0.004372, 0.06493), (0.1898, -0.004372, 0.09504), (0.1785, -0.004372, 0.07925), (0.1976, -0.004372, 0.07998), (0.1785, -0.004372, 0.07435), (0.1785, -0.004372, 0.06794), (0.197, -0.004372, 0.07497), (0.1945, -0.004372, 0.06995), (0.1785, -0.004372, 0.085), (0.1785, -0.004372, 0.08928), (0.197, -0.004372, 0.085), (0.1945, -0.004372, 0.09002), (0.1871, -0.004372, 0.06493), (0.1871, -0.004372, 0.09504), (0.1871, -0.004372, 0.07925), (0.1871, -0.004372, 0.06794), (0.1871, -0.004372, 0.07435), (0.1871, -0.004372, 0.085), (0.1871, -0.004372, 0.08928), (0.1816, -0.004372, 0.06493), (0.1851, -0.004372, 0.09504), (0.1816, -0.004372, 0.06794), (0.1816, -0.004372, 0.07298), (0.1851, -0.004372, 0.085), (0.1851, -0.004372, 0.08928), (0.1802, -0.002683, 0.07407), (0.1802, -0.004372, 0.09504), (0.1802, -0.004372, 0.07925), (0.1802, -0.004372, 0.07407), (0.1802, -0.004372, 0.085), (0.1802, -0.004372, 0.08928), (0.1785, -0.002683, 0.07298), (0.1851, -0.002589, 0.06493), (0.1868, -0.002683, 0.07925), (0.1851, -0.004372, 0.06493), (0.1851, -0.004372, 0.07925), (0.1851, -0.004372, 0.06794), (0.1851, -0.004372, 0.07366)], [], [(35, 3, 9, 34), (4, 5, 7, 8), (42, 0, 12, 57), (6, 50, 59, 13), (1, 2, 10, 11), (31, 4, 8, 32), (5, 6, 13, 7), (0, 1, 11, 12), (11, 10, 17, 18), (13, 59, 68, 20), (57, 12, 19, 66), (8, 7, 14, 15), (34, 9, 16, 33), (12, 11, 18, 19), (7, 13, 20, 14), (18, 17, 23, 24), (20, 68, 76, 26), (66, 19, 25, 74), (15, 14, 21, 22), (26, 76, 82, 30), (19, 18, 24, 25), (14, 20, 26, 21), (24, 23, 27, 28), (74, 25, 29, 80), (25, 24, 28, 29), (3, 31, 32, 9), (10, 34, 33, 17), (2, 35, 34, 10), (33, 27, 23), (33, 23, 17), (80, 29, 38, 91), (28, 27, 36, 37), (29, 28, 37, 38), (37, 36, 39, 40), (32, 8, 15, 41), (22, 21, 40, 39), (21, 26, 30, 40), (9, 32, 41, 16), (22, 41, 15), (39, 41, 22), (27, 33, 16, 36), (36, 16, 41, 39), (91, 38, 30, 82), (38, 37, 40, 30), (87, 86, 53, 46), (47, 52, 51, 48), (42, 57, 56, 43), (49, 58, 59, 50), (44, 55, 54, 45), (83, 84, 52, 47), (48, 51, 58, 49), (43, 56, 55, 44), (55, 64, 63, 54), (58, 67, 68, 59), (57, 66, 65, 56), (52, 61, 60, 51), (86, 85, 62, 53), (56, 65, 64, 55), (51, 60, 67, 58), (64, 72, 71, 63), (67, 75, 76, 68), (66, 74, 73, 65), (61, 70, 69, 60), (75, 81, 82, 76), (65, 73, 72, 64), (60, 69, 75, 67), (72, 78, 77, 71), (74, 80, 79, 73), (73, 79, 78, 72), (46, 53, 84, 83), (54, 63, 85, 86), (45, 54, 86, 87), (85, 71, 77), (85, 63, 71), (80, 91, 90, 79), (78, 89, 88, 77), (79, 90, 89, 78), (89, 93, 92, 88), (84, 94, 61, 52), (70, 92, 93, 69), (69, 93, 81, 75), (53, 62, 94, 84), (70, 61, 94), (92, 70, 94), (77, 88, 62, 85), (88, 92, 94, 62), (91, 82, 81, 90), (90, 81, 93, 89), (98, 97, 117, 118), (114, 107, 128, 135), (102, 95, 115, 122), (111, 148, 173, 132), (143, 108, 129, 167), (110, 113, 134, 131), (95, 99, 119, 115), (97, 100, 120, 117), (106, 104, 124, 127), (108, 102, 122, 129), (99, 98, 118, 119), (96, 103, 123, 116), (136, 112, 133, 139), (105, 142, 166, 137), (113, 114, 135, 134), (141, 137, 166, 177), (139, 138, 170, 172), (129, 132, 173, 167), (138, 140, 176, 170), (140, 141, 177, 176), (121, 116, 123, 128), (118, 117, 124, 126), (115, 119, 125, 122), (119, 118, 126, 125), (117, 120, 127, 124), (120, 121, 128, 127), (128, 123, 130, 135), (126, 124, 131, 133), (122, 125, 132, 129), (125, 126, 133, 132), (104, 110, 131, 124), (101, 96, 116, 121), (112, 111, 132, 133), (103, 109, 130, 123), (107, 106, 127, 128), (100, 101, 121, 120), (147, 136, 139, 172), (109, 105, 137, 130), (135, 130, 137, 141), (133, 131, 138, 139), (131, 134, 140, 138), (134, 135, 141, 140), (111, 112, 200, 148), (112, 136, 147, 200), (106, 113, 110, 104), (107, 114, 113, 106), (149, 174, 171, 146), (165, 193, 186, 158), (153, 180, 168, 144), (162, 190, 173, 148), (143, 167, 187, 159), (161, 189, 192, 164), (144, 168, 175, 150), (146, 171, 178, 151), (157, 185, 182, 155), (159, 187, 180, 153), (150, 175, 174, 149), (145, 169, 181, 154), (194, 197, 191, 163), (156, 195, 166, 142), (164, 192, 193, 165), (199, 177, 166, 195), (197, 172, 170, 196), (187, 167, 173, 190), (196, 170, 176, 198), (198, 176, 177, 199), (179, 186, 181, 169), (174, 184, 182, 171), (168, 180, 183, 175), (175, 183, 184, 174), (171, 182, 185, 178), (178, 185, 186, 179), (186, 193, 188, 181), (184, 191, 189, 182), (180, 187, 190, 183), (183, 190, 191, 184), (155, 182, 189, 161), (152, 179, 169, 145), (163, 191, 190, 162), (154, 181, 188, 160), (158, 186, 185, 157), (151, 178, 179, 152), (147, 172, 197, 194), (160, 188, 195, 156), (193, 199, 195, 188), (191, 197, 196, 189), (189, 196, 198, 192), (192, 198, 199, 193), (162, 148, 200, 163), (163, 200, 147, 194), (157, 155, 161, 164), (158, 157, 164, 165), (204, 203, 223, 224), (220, 213, 234, 240), (208, 201, 221, 228), (217, 259, 284, 237), (254, 214, 235, 278), (201, 205, 225, 221), (203, 206, 226, 223), (212, 210, 230, 233), (247, 208, 228, 249), (205, 204, 224, 225), (202, 209, 229, 222), (241, 218, 238, 244), (211, 253, 277, 242), (219, 220, 240, 239), (246, 242, 277, 288), (244, 243, 281, 283), (235, 237, 284, 278), (243, 245, 287, 281), (245, 246, 288, 287), (227, 222, 229, 234), (224, 223, 230, 232), (221, 225, 231, 228), (225, 224, 232, 231), (223, 226, 233, 230), (226, 227, 234, 233), (234, 229, 236, 240), (249, 251, 237, 235), (251, 252, 238, 237), (207, 202, 222, 227), (218, 217, 237, 238), (209, 215, 236, 229), (213, 212, 233, 234), (206, 207, 227, 226), (258, 241, 244, 283), (215, 211, 242, 236), (240, 236, 242, 246), (239, 240, 246, 245), (217, 218, 310, 259), (218, 241, 258, 310), (212, 219, 216, 248, 210), (213, 220, 219, 212), (214, 247, 249, 235), (232, 230, 250, 252), (228, 231, 251, 249), (231, 232, 252, 251), (210, 248, 250, 230), (216, 219, 239, 250), (252, 250, 238), (248, 216, 250), (238, 250, 243, 244), (250, 239, 245, 243), (260, 285, 282, 257), (276, 303, 297, 269), (264, 291, 279, 255), (273, 300, 284, 259), (254, 278, 298, 270), (255, 279, 286, 261), (257, 282, 289, 262), (268, 296, 293, 266), (311, 313, 291, 264), (261, 286, 285, 260), (256, 280, 292, 265), (304, 307, 301, 274), (267, 305, 277, 253), (275, 302, 303, 276), (309, 288, 277, 305), (307, 283, 281, 306), (298, 278, 284, 300), (306, 281, 287, 308), (308, 287, 288, 309), (290, 297, 292, 280), (285, 295, 293, 282), (279, 291, 294, 286), (286, 294, 295, 285), (282, 293, 296, 289), (289, 296, 297, 290), (297, 303, 299, 292), (313, 298, 300, 315), (315, 300, 301, 316), (263, 290, 280, 256), (274, 301, 300, 273), (265, 292, 299, 271), (269, 297, 296, 268), (262, 289, 290, 263), (258, 283, 307, 304), (271, 299, 305, 267), (303, 309, 305, 299), (302, 308, 309, 303), (273, 259, 310, 274), (274, 310, 258, 304), (268, 266, 312, 272, 275), (269, 268, 275, 276), (270, 298, 313, 311), (295, 316, 314, 293), (291, 313, 315, 294), (294, 315, 316, 295), (266, 293, 314, 312), (272, 314, 302, 275), (316, 301, 314), (312, 314, 272), (301, 307, 306, 314), (314, 306, 308, 302), (377, 362, 501, 500), (331, 346, 488, 337), (347, 324, 330, 346), (325, 326, 328, 329), (384, 321, 333, 399), (327, 392, 401, 334), (322, 323, 331, 332), (344, 325, 329, 345), (326, 327, 334, 328), (321, 322, 332, 333), (332, 331, 337, 338), (334, 401, 409, 340), (399, 333, 339, 407), (329, 328, 335, 336), (333, 332, 338, 339), (328, 334, 340, 335), (324, 344, 345, 330), (323, 347, 346, 331), (345, 329, 336, 491), (424, 350, 485, 484), (480, 479, 490, 351), (370, 369, 373, 495), (378, 356, 362, 377), (357, 358, 360, 361), (427, 353, 365, 442), (359, 435, 444, 366), (354, 355, 363, 364), (375, 357, 361, 376), (358, 359, 366, 360), (353, 354, 364, 365), (364, 363, 369, 370), (366, 444, 452, 372), (442, 365, 371, 450), (361, 360, 367, 368), (365, 364, 370, 371), (360, 366, 372, 367), (356, 375, 376, 362), (355, 378, 377, 363), (499, 498, 379, 380), (380, 379, 382, 383), (379, 501, 502, 382), (381, 380, 383, 497), (330, 345, 491, 489), (367, 372, 492, 493), (342, 488, 489, 348), (336, 335, 479, 480), (350, 349, 490, 485), (420, 419, 395, 388), (389, 394, 393, 390), (384, 399, 398, 385), (391, 400, 401, 392), (386, 397, 396, 387), (417, 418, 394, 389), (390, 393, 400, 391), (385, 398, 397, 386), (397, 405, 404, 396), (400, 408, 409, 401), (399, 407, 406, 398), (394, 403, 402, 393), (398, 406, 405, 397), (393, 402, 408, 400), (403, 411, 410, 402), (388, 395, 418, 417), (387, 396, 419, 420), (506, 504, 413), (465, 464, 438, 431), (432, 437, 436, 433), (427, 442, 441, 428), (434, 443, 444, 435), (429, 440, 439, 430), (462, 463, 437, 432), (433, 436, 443, 434), (428, 441, 440, 429), (440, 448, 447, 439), (443, 451, 452, 444), (442, 450, 449, 441), (437, 446, 445, 436), (441, 449, 448, 440), (436, 445, 451, 443), (450, 455, 454, 449), (449, 454, 453, 448), (431, 438, 463, 462), (430, 439, 464, 465), (514, 512, 457), (463, 517, 446, 437), (459, 468, 467, 458), (372, 452, 456, 492), (495, 373, 498, 499), (510, 516, 513, 509), (496, 495, 499, 374), (511, 470, 516, 510), (368, 367, 493, 494), (455, 496, 374, 460), (492, 456, 461, 497), (371, 370, 495, 496), (458, 467, 466, 457), (343, 486, 349, 350), (480, 491, 336), (467, 516, 470, 466), (481, 341, 342, 486), (478, 477, 484, 485), (407, 339, 482, 483), (483, 482, 343, 487), (339, 338, 481, 482), (482, 481, 486, 343), (340, 409, 477, 478), (486, 342, 348, 349), (335, 340, 478, 479), (454, 459, 458, 453), (338, 337, 341, 481), (346, 330, 489, 488), (466, 470, 517, 515), (511, 446, 517), (460, 469, 468, 459), (349, 348, 351, 490), (468, 513, 516, 467), (438, 515, 517, 463), (514, 447, 512), (488, 342, 341), (479, 478, 485, 490), (488, 341, 337), (469, 461, 513, 468), (487, 343, 350, 424), (455, 460, 459, 454), (351, 491, 480), (457, 466, 515, 514), (348, 489, 491, 351), (470, 511, 517), (439, 447, 514, 464), (509, 513, 461, 456), (453, 458, 457, 512), (464, 514, 515, 438), (413, 421, 507, 506), (446, 511, 510, 445), (445, 510, 509, 451), (451, 509, 456, 452), (425, 411, 426), (423, 416, 508, 422), (448, 453, 512, 447), (421, 425, 426, 507), (424, 484, 416, 423), (410, 508, 416, 503), (411, 403, 426), (395, 507, 426, 418), (411, 425, 508, 410), (415, 423, 422, 414), (418, 426, 403, 394), (396, 404, 506, 419), (483, 487, 415, 505), (414, 422, 421, 413), (422, 508, 425, 421), (487, 424, 423, 415), (405, 412, 504, 404), (408, 503, 477, 409), (506, 404, 504), (412, 414, 413, 504), (505, 415, 414, 412), (406, 505, 412, 405), (402, 410, 503, 408), (503, 416, 484, 477), (407, 483, 505, 406), (419, 506, 507, 395), (382, 502, 494), (362, 376, 502, 501), (469, 381, 497, 461), (498, 500, 501, 379), (493, 492, 497, 383), (494, 502, 368), (494, 493, 383, 382), (500, 373, 369), (500, 498, 373), (376, 361, 368, 502), (374, 499, 380, 381), (450, 371, 496, 455), (363, 377, 500, 369), (460, 374, 381, 469), (320, 474, 518, 317), (320, 352, 475, 474), (319, 318, 352, 320), (320, 317, 476, 319), (474, 475, 472, 473), (474, 473, 471, 518), (318, 319, 473, 472), (473, 319, 476, 471), (352, 318, 472, 475), (521, 519, 523, 525), (530, 527, 531, 534), (522, 521, 525, 526), (530, 529, 524, 526), (519, 520, 524, 523), (528, 527, 525, 523), (529, 528, 523, 524), (529, 530, 534, 537, 536, 533), (527, 530, 526, 525), (538, 537, 534, 531), (536, 537, 541, 544), (528, 529, 533, 532), (535, 536, 544, 545), (520, 522, 526, 524), (537, 538, 539, 541), (532, 533, 536, 535), (528, 532, 535, 538, 531, 527), (546, 543, 542, 540), (519, 521, 522, 520), (541, 539, 540, 542), (543, 546, 545, 544), (544, 541, 542, 543), (539, 545, 546, 540), (538, 535, 545, 539), (602, 587, 720, 719), (557, 572, 707, 563), (573, 550, 556, 572), (551, 552, 554, 555), (609, 547, 559, 624), (553, 617, 626, 560), (548, 549, 557, 558), (570, 551, 555, 571), (552, 553, 560, 554), (547, 548, 558, 559), (558, 557, 563, 564), (560, 626, 634, 566), (624, 559, 565, 632), (555, 554, 561, 562), (559, 558, 564, 565), (554, 560, 566, 561), (550, 570, 571, 556), (549, 573, 572, 557), (571, 555, 562, 710), (649, 576, 704, 703), (699, 698, 709, 577), (595, 594, 598, 714), (603, 581, 587, 602), (582, 583, 585, 586), (652, 578, 590, 667), (584, 660, 669, 591), (579, 580, 588, 589), (600, 582, 586, 601), (583, 584, 591, 585), (578, 579, 589, 590), (589, 588, 594, 595), (591, 669, 677, 597), (667, 590, 596, 675), (586, 585, 592, 593), (590, 589, 595, 596), (585, 591, 597, 592), (581, 600, 601, 587), (580, 603, 602, 588), (718, 717, 604, 605), (605, 604, 607, 608), (604, 720, 721, 607), (606, 605, 608, 716), (556, 571, 710, 708), (592, 597, 711, 712), (568, 707, 708, 574), (562, 561, 698, 699), (576, 575, 709, 704), (645, 644, 620, 613), (614, 619, 618, 615), (609, 624, 623, 610), (616, 625, 626, 617), (611, 622, 621, 612), (642, 643, 619, 614), (615, 618, 625, 616), (610, 623, 622, 611), (622, 630, 629, 621), (625, 633, 634, 626), (624, 632, 631, 623), (619, 628, 627, 618), (623, 631, 630, 622), (618, 627, 633, 625), (628, 636, 635, 627), (613, 620, 643, 642), (612, 621, 644, 645), (725, 723, 638), (690, 689, 663, 656), (657, 662, 661, 658), (652, 667, 666, 653), (659, 668, 669, 660), (654, 665, 664, 655), (687, 688, 662, 657), (658, 661, 668, 659), (653, 666, 665, 654), (665, 673, 672, 664), (668, 676, 677, 669), (667, 675, 674, 666), (662, 671, 670, 661), (666, 674, 673, 665), (661, 670, 676, 668), (675, 680, 679, 674), (674, 679, 678, 673), (656, 663, 688, 687), (655, 664, 689, 690), (733, 731, 682), (688, 736, 671, 662), (684, 693, 692, 683), (597, 677, 681, 711), (714, 598, 717, 718), (729, 735, 732, 728), (715, 714, 718, 599), (730, 695, 735, 729), (593, 592, 712, 713), (680, 715, 599, 685), (711, 681, 686, 716), (596, 595, 714, 715), (683, 692, 691, 682), (569, 705, 575, 576), (699, 710, 562), (692, 735, 695, 691), (700, 567, 568, 705), (697, 696, 703, 704), (632, 565, 701, 702), (702, 701, 569, 706), (565, 564, 700, 701), (701, 700, 705, 569), (566, 634, 696, 697), (705, 568, 574, 575), (561, 566, 697, 698), (679, 684, 683, 678), (564, 563, 567, 700), (572, 556, 708, 707), (691, 695, 736, 734), (730, 671, 736), (685, 694, 693, 684), (575, 574, 577, 709), (693, 732, 735, 692), (663, 734, 736, 688), (733, 672, 731), (707, 568, 567), (698, 697, 704, 709), (707, 567, 563), (694, 686, 732, 693), (706, 569, 576, 649), (680, 685, 684, 679), (577, 710, 699), (682, 691, 734, 733), (574, 708, 710, 577), (695, 730, 736), (664, 672, 733, 689), (728, 732, 686, 681), (678, 683, 682, 731), (689, 733, 734, 663), (638, 646, 726, 725), (671, 730, 729, 670), (670, 729, 728, 676), (676, 728, 681, 677), (650, 636, 651), (648, 641, 727, 647), (673, 678, 731, 672), (646, 650, 651, 726), (649, 703, 641, 648), (635, 727, 641, 722), (636, 628, 651), (620, 726, 651, 643), (636, 650, 727, 635), (640, 648, 647, 639), (643, 651, 628, 619), (621, 629, 725, 644), (702, 706, 640, 724), (639, 647, 646, 638), (647, 727, 650, 646), (706, 649, 648, 640), (630, 637, 723, 629), (633, 722, 696, 634), (725, 629, 723), (637, 639, 638, 723), (724, 640, 639, 637), (631, 724, 637, 630), (627, 635, 722, 633), (722, 641, 703, 696), (632, 702, 724, 631), (644, 725, 726, 620), (607, 721, 713), (587, 601, 721, 720), (694, 606, 716, 686), (717, 719, 720, 604), (712, 711, 716, 608), (713, 721, 593), (713, 712, 608, 607), (719, 598, 594), (719, 717, 598), (601, 586, 593, 721), (599, 718, 605, 606), (675, 596, 715, 680), (588, 602, 719, 594), (685, 599, 606, 694), (739, 737, 741, 743), (748, 745, 749, 752), (740, 739, 743, 744), (748, 747, 742, 744), (737, 738, 742, 741), (746, 745, 743, 741), (747, 746, 741, 742), (747, 748, 752, 755, 754, 751), (745, 748, 744, 743), (756, 755, 752, 749), (754, 755, 759, 762), (746, 747, 751, 750), (753, 754, 762, 763), (738, 740, 744, 742), (755, 756, 757, 759), (750, 751, 754, 753), (746, 750, 753, 756, 749, 745), (764, 761, 760, 758), (737, 739, 740, 738), (759, 757, 758, 760), (761, 764, 763, 762), (762, 759, 760, 761), (757, 763, 764, 758), (756, 753, 763, 757), (800, 768, 774, 799), (769, 770, 772, 773), (807, 765, 777, 822), (771, 815, 824, 778), (766, 767, 775, 776), (796, 769, 773, 797), (770, 771, 778, 772), (765, 766, 776, 777), (776, 775, 782, 783), (778, 824, 833, 785), (822, 777, 784, 831), (773, 772, 779, 780), (799, 774, 781, 798), (777, 776, 783, 784), (772, 778, 785, 779), (783, 782, 788, 789), (785, 833, 841, 791), (831, 784, 790, 839), (780, 779, 786, 787), (791, 841, 847, 795), (784, 783, 789, 790), (779, 785, 791, 786), (789, 788, 792, 793), (839, 790, 794, 845), (790, 789, 793, 794), (768, 796, 797, 774), (775, 799, 798, 782), (767, 800, 799, 775), (798, 792, 788), (798, 788, 782), (845, 794, 803, 856), (793, 792, 801, 802), (794, 793, 802, 803), (802, 801, 804, 805), (797, 773, 780, 806), (787, 786, 805, 804), (786, 791, 795, 805), (774, 797, 806, 781), (787, 806, 780), (804, 806, 787), (792, 798, 781, 801), (801, 781, 806, 804), (856, 803, 795, 847), (803, 802, 805, 795), (852, 851, 818, 811), (812, 817, 816, 813), (807, 822, 821, 808), (814, 823, 824, 815), (809, 820, 819, 810), (848, 849, 817, 812), (813, 816, 823, 814), (808, 821, 820, 809), (820, 829, 828, 819), (823, 832, 833, 824), (822, 831, 830, 821), (817, 826, 825, 816), (851, 850, 827, 818), (821, 830, 829, 820), (816, 825, 832, 823), (829, 837, 836, 828), (832, 840, 841, 833), (831, 839, 838, 830), (826, 835, 834, 825), (840, 846, 847, 841), (830, 838, 837, 829), (825, 834, 840, 832), (837, 843, 842, 836), (839, 845, 844, 838), (838, 844, 843, 837), (811, 818, 849, 848), (819, 828, 850, 851), (810, 819, 851, 852), (850, 836, 842), (850, 828, 836), (845, 856, 855, 844), (843, 854, 853, 842), (844, 855, 854, 843), (854, 858, 857, 853), (849, 859, 826, 817), (835, 857, 858, 834), (834, 858, 846, 840), (818, 827, 859, 849), (835, 826, 859), (857, 835, 859), (842, 853, 827, 850), (853, 857, 859, 827), (856, 847, 846, 855), (855, 846, 858, 854), (863, 862, 882, 883), (879, 872, 893, 900), (867, 860, 880, 887), (876, 913, 938, 897), (908, 873, 894, 932), (875, 878, 899, 896), (860, 864, 884, 880), (862, 865, 885, 882), (871, 869, 889, 892), (873, 867, 887, 894), (864, 863, 883, 884), (861, 868, 888, 881), (901, 877, 898, 904), (870, 907, 931, 902), (878, 879, 900, 899), (906, 902, 931, 942), (904, 903, 935, 937), (894, 897, 938, 932), (903, 905, 941, 935), (905, 906, 942, 941), (886, 881, 888, 893), (883, 882, 889, 891), (880, 884, 890, 887), (884, 883, 891, 890), (882, 885, 892, 889), (885, 886, 893, 892), (893, 888, 895, 900), (891, 889, 896, 898), (887, 890, 897, 894), (890, 891, 898, 897), (869, 875, 896, 889), (866, 861, 881, 886), (877, 876, 897, 898), (868, 874, 895, 888), (872, 871, 892, 893), (865, 866, 886, 885), (912, 901, 904, 937), (874, 870, 902, 895), (900, 895, 902, 906), (898, 896, 903, 904), (896, 899, 905, 903), (899, 900, 906, 905), (876, 877, 965, 913), (877, 901, 912, 965), (871, 878, 875, 869), (872, 879, 878, 871), (914, 939, 936, 911), (930, 958, 951, 923), (918, 945, 933, 909), (927, 955, 938, 913), (908, 932, 952, 924), (926, 954, 957, 929), (909, 933, 940, 915), (911, 936, 943, 916), (922, 950, 947, 920), (924, 952, 945, 918), (915, 940, 939, 914), (910, 934, 946, 919), (959, 962, 956, 928), (921, 960, 931, 907), (929, 957, 958, 930), (964, 942, 931, 960), (962, 937, 935, 961), (952, 932, 938, 955), (961, 935, 941, 963), (963, 941, 942, 964), (944, 951, 946, 934), (939, 949, 947, 936), (933, 945, 948, 940), (940, 948, 949, 939), (936, 947, 950, 943), (943, 950, 951, 944), (951, 958, 953, 946), (949, 956, 954, 947), (945, 952, 955, 948), (948, 955, 956, 949), (920, 947, 954, 926), (917, 944, 934, 910), (928, 956, 955, 927), (919, 946, 953, 925), (923, 951, 950, 922), (916, 943, 944, 917), (912, 937, 962, 959), (925, 953, 960, 921), (958, 964, 960, 953), (956, 962, 961, 954), (954, 961, 963, 957), (957, 963, 964, 958), (927, 913, 965, 928), (928, 965, 912, 959), (922, 920, 926, 929), (923, 922, 929, 930), (969, 968, 988, 989), (985, 978, 999, 1005), (973, 966, 986, 993), (982, 1024, 1049, 1002), (1019, 979, 1000, 1043), (966, 970, 990, 986), (968, 971, 991, 988), (977, 975, 995, 998), (1012, 973, 993, 1014), (970, 969, 989, 990), (967, 974, 994, 987), (1006, 983, 1003, 1009), (976, 1018, 1042, 1007), (984, 985, 1005, 1004), (1011, 1007, 1042, 1053), (1009, 1008, 1046, 1048), (1000, 1002, 1049, 1043), (1008, 1010, 1052, 1046), (1010, 1011, 1053, 1052), (992, 987, 994, 999), (989, 988, 995, 997), (986, 990, 996, 993), (990, 989, 997, 996), (988, 991, 998, 995), (991, 992, 999, 998), (999, 994, 1001, 1005), (1014, 1016, 1002, 1000), (1016, 1017, 1003, 1002), (972, 967, 987, 992), (983, 982, 1002, 1003), (974, 980, 1001, 994), (978, 977, 998, 999), (971, 972, 992, 991), (1023, 1006, 1009, 1048), (980, 976, 1007, 1001), (1005, 1001, 1007, 1011), (1004, 1005, 1011, 1010), (982, 983, 1075, 1024), (983, 1006, 1023, 1075), (977, 984, 981, 1013, 975), (978, 985, 984, 977), (979, 1012, 1014, 1000), (997, 995, 1015, 1017), (993, 996, 1016, 1014), (996, 997, 1017, 1016), (975, 1013, 1015, 995), (981, 984, 1004, 1015), (1017, 1015, 1003), (1013, 981, 1015), (1003, 1015, 1008, 1009), (1015, 1004, 1010, 1008), (1025, 1050, 1047, 1022), (1041, 1068, 1062, 1034), (1029, 1056, 1044, 1020), (1038, 1065, 1049, 1024), (1019, 1043, 1063, 1035), (1020, 1044, 1051, 1026), (1022, 1047, 1054, 1027), (1033, 1061, 1058, 1031), (1076, 1078, 1056, 1029), (1026, 1051, 1050, 1025), (1021, 1045, 1057, 1030), (1069, 1072, 1066, 1039), (1032, 1070, 1042, 1018), (1040, 1067, 1068, 1041), (1074, 1053, 1042, 1070), (1072, 1048, 1046, 1071), (1063, 1043, 1049, 1065), (1071, 1046, 1052, 1073), (1073, 1052, 1053, 1074), (1055, 1062, 1057, 1045), (1050, 1060, 1058, 1047), (1044, 1056, 1059, 1051), (1051, 1059, 1060, 1050), (1047, 1058, 1061, 1054), (1054, 1061, 1062, 1055), (1062, 1068, 1064, 1057), (1078, 1063, 1065, 1080), (1080, 1065, 1066, 1081), (1028, 1055, 1045, 1021), (1039, 1066, 1065, 1038), (1030, 1057, 1064, 1036), (1034, 1062, 1061, 1033), (1027, 1054, 1055, 1028), (1023, 1048, 1072, 1069), (1036, 1064, 1070, 1032), (1068, 1074, 1070, 1064), (1067, 1073, 1074, 1068), (1038, 1024, 1075, 1039), (1039, 1075, 1023, 1069), (1033, 1031, 1077, 1037, 1040), (1034, 1033, 1040, 1041), (1035, 1063, 1078, 1076), (1060, 1081, 1079, 1058), (1056, 1078, 1080, 1059), (1059, 1080, 1081, 1060), (1031, 1058, 1079, 1077), (1037, 1079, 1067, 1040), (1081, 1066, 1079), (1077, 1079, 1037), (1066, 1072, 1071, 1079), (1079, 1071, 1073, 1067)])
me_double_light_outlet.polygons.foreach_set('use_smooth', [True] * 973)
me_double_light_outlet.polygons.foreach_set('material_index', [1, 1, 1, 1, 1, 1, 1, 1, 1, 1, 1, 1, 1, 1, 1, 1, 1, 1, 1, 1, 1, 1, 1, 1, 1, 1, 1, 1, 1, 1, 1, 1, 1, 1, 1, 1, 1, 1, 1, 1, 1, 1, 1, 1, 1, 1, 1, 1, 1, 1, 1, 1, 1, 1, 1, 1, 1, 1, 1, 1, 1, 1, 1, 1, 1, 1, 1, 1, 1, 1, 1, 1, 1, 1, 1, 1, 1, 1, 1, 1, 1, 1, 1, 1, 1, 1, 1, 1, 0, 0, 0, 0, 0, 0, 0, 0, 0, 0, 0, 0, 0, 0, 0, 0, 0, 0, 0, 0, 0, 0, 0, 0, 0, 0, 0, 0, 0, 0, 0, 0, 0, 0, 0, 0, 0, 0, 0, 0, 0, 0, 2, 2, 2, 2, 0, 0, 0, 0, 0, 0, 0, 0, 0, 0, 0, 0, 0, 0, 0, 0, 0, 0, 0, 0, 0, 0, 0, 0, 0, 0, 0, 0, 0, 0, 0, 0, 0, 0, 0, 0, 0, 0, 0, 0, 0, 0, 2, 2, 2, 2, 0, 0, 0, 0, 0, 0, 0, 0, 0, 0, 0, 0, 0, 0, 0, 0, 0, 0, 0, 0, 0, 0, 0, 0, 0, 0, 0, 0, 0, 0, 0, 0, 0, 0, 0, 0, 0, 2, 2, 2, 2, 0, 0, 0, 0, 0, 0, 0, 0, 0, 0, 0, 0, 0, 0, 0, 0, 0, 0, 0, 0, 0, 0, 0, 0, 0, 0, 0, 0, 0, 0, 0, 0, 0, 0, 0, 0, 0, 0, 0, 0, 0, 0, 0, 0, 0, 0, 0, 2, 2, 2, 2, 0, 0, 0, 0, 0, 0, 0, 0, 0, 0, 1, 1, 1, 1, 1, 1, 1, 1, 1, 1, 1, 1, 1, 1, 1, 1, 1, 1, 1, 1, 1, 1, 1, 1, 1, 1, 1, 1, 1, 1, 1, 1, 1, 1, 1, 1, 1, 1, 1, 1, 1, 1, 1, 1, 1, 1, 1, 1, 1, 1, 1, 1, 1, 1, 1, 1, 1, 1, 1, 1, 1, 1, 1, 1, 1, 1, 1, 1, 1, 1, 1, 1, 1, 1, 1, 1, 1, 1, 1, 1, 1, 1, 1, 1, 1, 1, 1, 1, 1, 1, 1, 1, 1, 1, 1, 1, 1, 1, 1, 1, 1, 1, 1, 1, 1, 1, 1, 1, 1, 1, 1, 1, 1, 1, 1, 1, 1, 1, 1, 1, 1, 1, 1, 1, 1, 1, 1, 1, 1, 1, 1, 1, 1, 1, 1, 1, 1, 1, 1, 1, 1, 1, 1, 1, 1, 1, 1, 1, 1, 1, 1, 1, 1, 1, 1, 1, 1, 1, 1, 1, 1, 1, 1, 1, 1, 1, 1, 1, 1, 1, 1, 1, 1, 1, 1, 1, 0, 0, 0, 0, 0, 0, 0, 0, 0, 0, 0, 0, 0, 0, 0, 0, 0, 0, 0, 0, 0, 0, 0, 0, 0, 0, 0, 0, 0, 0, 0, 0, 0, 1, 1, 1, 1, 1, 1, 1, 1, 1, 1, 1, 1, 1, 1, 1, 1, 1, 1, 1, 1, 1, 1, 1, 1, 1, 1, 1, 1, 1, 1, 1, 1, 1, 1, 1, 1, 1, 1, 1, 1, 1, 1, 1, 1, 1, 1, 1, 1, 1, 1, 1, 1, 1, 1, 1, 1, 1, 1, 1, 1, 1, 1, 1, 1, 1, 1, 1, 1, 1, 1, 1, 1, 1, 1, 1, 1, 1, 1, 1, 1, 1, 1, 1, 1, 1, 1, 1, 1, 1, 1, 1, 1, 1, 1, 1, 1, 1, 1, 1, 1, 1, 1, 1, 1, 1, 1, 1, 1, 1, 1, 1, 1, 1, 1, 1, 1, 1, 1, 1, 1, 1, 1, 1, 1, 1, 1, 1, 1, 1, 1, 1, 1, 1, 1, 1, 1, 1, 1, 1, 1, 1, 1, 1, 1, 1, 1, 1, 1, 1, 1, 1, 1, 1, 1, 1, 1, 1, 1, 1, 1, 1, 1, 1, 1, 1, 1, 1, 1, 1, 1, 1, 1, 1, 1, 1, 1, 0, 0, 0, 0, 0, 0, 0, 0, 0, 0, 0, 0, 0, 0, 0, 0, 0, 0, 0, 0, 0, 0, 0, 0, 1, 1, 1, 1, 1, 1, 1, 1, 1, 1, 1, 1, 1, 1, 1, 1, 1, 1, 1, 1, 1, 1, 1, 1, 1, 1, 1, 1, 1, 1, 1, 1, 1, 1, 1, 1, 1, 1, 1, 1, 1, 1, 1, 1, 1, 1, 1, 1, 1, 1, 1, 1, 1, 1, 1, 1, 1, 1, 1, 1, 1, 1, 1, 1, 1, 1, 1, 1, 1, 1, 1, 1, 1, 1, 1, 1, 1, 1, 1, 1, 1, 1, 1, 1, 1, 1, 1, 1, 0, 0, 0, 0, 0, 0, 0, 0, 0, 0, 0, 0, 0, 0, 0, 0, 0, 0, 0, 0, 0, 0, 0, 0, 0, 0, 0, 0, 0, 0, 0, 0, 0, 0, 0, 0, 0, 0, 0, 0, 0, 0, 2, 2, 2, 2, 0, 0, 0, 0, 0, 0, 0, 0, 0, 0, 0, 0, 0, 0, 0, 0, 0, 0, 0, 0, 0, 0, 0, 0, 0, 0, 0, 0, 0, 0, 0, 0, 0, 0, 0, 0, 0, 0, 0, 0, 0, 0, 2, 2, 2, 2, 0, 0, 0, 0, 0, 0, 0, 0, 0, 0, 0, 0, 0, 0, 0, 0, 0, 0, 0, 0, 0, 0, 0, 0, 0, 0, 0, 0, 0, 0, 0, 0, 0, 0, 0, 0, 0, 2, 2, 2, 2, 0, 0, 0, 0, 0, 0, 0, 0, 0, 0, 0, 0, 0, 0, 0, 0, 0, 0, 0, 0, 0, 0, 0, 0, 0, 0, 0, 0, 0, 0, 0, 0, 0, 0, 0, 0, 0, 0, 0, 0, 0, 0, 0, 0, 0, 0, 0, 2, 2, 2, 2, 0, 0, 0, 0, 0, 0, 0, 0, 0, 0])
me_double_light_outlet.materials.append(mat_gloss_white_plastic)
me_double_light_outlet.materials.append(mat_stainless_steel)
me_double_light_outlet.materials.append(mat_black_plastic)
me_double_light_outlet.use_remesh_preserve_volume = False
me_double_light_outlet.use_remesh_preserve_attributes = False
me_double_light_outlet.use_mirror_vertex_groups = False
me_double_light_outlet.update()

# ---- objects
ob_combo_4_gang = bpy.data.objects.new('Combo 4-Gang', me_double_light_outlet)

# ---- transforms, parenting, visibility, modifiers, constraints
ob_combo_4_gang.location = (0.0, 0.0, 0.0)
ob_combo_4_gang.lineart.crease_threshold = 0.0
_m = ob_combo_4_gang.modifiers.new('EdgeSplit', 'EDGE_SPLIT')

# ---- collection membership
col_collection_1.objects.link(ob_combo_4_gang)

# ---- scene / render settings (as saved in the file)
scene.frame_start = 1; scene.frame_end = 250; scene.frame_set(1)
scene.render.engine = 'CYCLES'
scene.render.resolution_percentage = 50
scene.render.dither_intensity = 0.0
scene.cycles.use_denoising = False
scene.cycles.samples = 10
scene.cycles.sampling_pattern = 'TABULATED_SOBOL'
scene.cycles.light_sampling_threshold = 0.0
scene.cycles.use_adaptive_sampling = False
scene.cycles.use_light_tree = False
scene.cycles.caustics_reflective = False
scene.cycles.caustics_refractive = False
scene.cycles.blur_glossy = 0.0
scene.cycles.pixel_filter_type = 'GAUSSIAN'
scene.cycles.sample_clamp_indirect = 0.0
scene.view_settings.view_transform = 'Standard'
bpy.context.view_layer.update()

# ---- added for rendering (the .blend has no active camera and no usable light): camera, sun
cam_auto = bpy.data.cameras.new('AutoCamera')
cam_auto.lens = 50.0
cam_auto.sensor_width = 36.0
cam_auto.clip_end = 1000.0
ob_auto_camera = bpy.data.objects.new('AutoCamera', cam_auto)
scene.collection.objects.link(ob_auto_camera)
ob_auto_camera.location = (0.327737, -0.274412, 0.235012)
ob_auto_camera.rotation_euler = (1.09748, -7.21219e-08, 0.694738)
scene.camera = ob_auto_camera
light_auto_sun = bpy.data.lights.new('AutoSun', 'SUN')
light_auto_sun.energy = 3.0
light_auto_sun.angle = 0.0523599
ob_auto_sun = bpy.data.objects.new('AutoSun', light_auto_sun)
scene.collection.objects.link(ob_auto_sun)
ob_auto_sun.rotation_euler = (0.872665, 0.174533, 0.523599)
bpy.context.view_layer.update()
